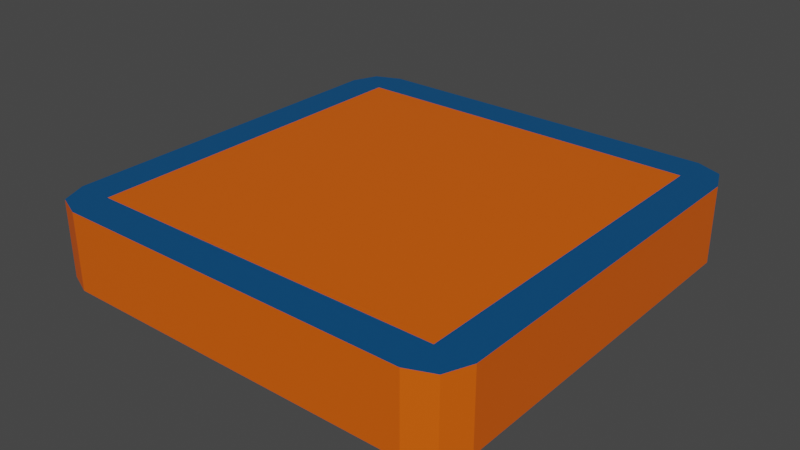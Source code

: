 # Source: untitled.blend  (saved by Blender 3.4.6; exported with 4.5.12 LTS)
import bpy
from mathutils import Matrix  # noqa: F401  (used for matrix-valued properties, if any)

bpy.ops.wm.read_factory_settings(use_empty=True)
scene = bpy.context.scene
scene.name = 'Scene'

# ---- collections
col_collection = bpy.data.collections.new('Collection'); scene.collection.children.link(col_collection)

# ---- materials (node trees are filled in below, after node groups)
mat_material_001 = bpy.data.materials.new('Material.001')
mat_material_001.use_transparent_shadow = False
mat_material_002 = bpy.data.materials.new('Material.002')
mat_material_002.use_transparent_shadow = False

# ---- material node trees
mat_material_001.use_nodes = True; mat_material_001.node_tree.nodes.clear()
_N = mat_material_001.node_tree.nodes; _L = mat_material_001.node_tree.links
n0 = _N.new('ShaderNodeBsdfPrincipled'); n0.name = 'Principled BSDF'; n0.location = (10, 300)
n0.distribution = 'GGX'
n0.subsurface_method = 'RANDOM_WALK_SKIN'
n0.inputs[0].default_value = (0.8, 0.1123, 0.0, 1.0)
n0.inputs[3].default_value = 1.45
n0.inputs[27].default_value = (0.0, 0.0, 0.0, 1.0)
n0.inputs[28].default_value = 1.0
n1 = _N.new('ShaderNodeOutputMaterial'); n1.name = 'Material Output'; n1.location = (300, 300)
_L.new(n0.outputs[0], n1.inputs[0])
n1.is_active_output = True
mat_material_002.use_nodes = True; mat_material_002.node_tree.nodes.clear()
_N = mat_material_002.node_tree.nodes; _L = mat_material_002.node_tree.links
n0 = _N.new('ShaderNodeBsdfPrincipled'); n0.name = 'Principled BSDF'; n0.location = (10, 300)
n0.distribution = 'GGX'
n0.subsurface_method = 'RANDOM_WALK_SKIN'
n0.inputs[0].default_value = (0.0, 0.07382, 0.2079, 1.0)
n0.inputs[3].default_value = 1.45
n0.inputs[27].default_value = (0.0, 0.0, 0.0, 1.0)
n0.inputs[28].default_value = 1.0
n1 = _N.new('ShaderNodeOutputMaterial'); n1.name = 'Material Output'; n1.location = (300, 300)
_L.new(n0.outputs[0], n1.inputs[0])
n1.is_active_output = True

# ---- world
world_world = bpy.data.worlds.new('World'); scene.world = world_world
world_world.use_nodes = True; world_world.node_tree.nodes.clear()
_N = world_world.node_tree.nodes; _L = world_world.node_tree.links
n0 = _N.new('ShaderNodeOutputWorld'); n0.name = 'World Output'; n0.location = (300, 300)
n1 = _N.new('ShaderNodeBackground'); n1.name = 'Background'; n1.location = (10, 300)
n1.inputs[0].default_value = (0.05088, 0.05088, 0.05088, 1.0)
_L.new(n1.outputs[0], n0.inputs[0])
n0.is_active_output = True
world_world.color = (0.05088, 0.05088, 0.05088)
world_world.use_sun_shadow = False
world_world.sun_shadow_jitter_overblur = 0.0

# ---- meshes
me_cube_001 = bpy.data.meshes.new('Cube.001')
me_cube_001.from_pydata([(-0.8318, 1.0, -0.1776), (-1.0, 0.8318, -0.1776), (-1.0, 0.8318, 0.1776), (1.0, -0.8318, 0.1776), (0.8318, 0.8318, 0.1776), (0.8318, -0.8318, 0.1776), (-0.8318, 0.8318, 0.1776), (-0.8318, -0.8318, 0.1776), (-0.8318, 0.8318, -0.1776), (-0.8318, -0.8318, -0.1776), (0.8318, 0.8318, -0.1776), (0.8318, -0.8318, -0.1776), (-0.8318, -1.0, -0.1776), (-1.0, -0.8318, -0.1776), (-0.9507, -0.9507, -0.1776), (-1.0, -0.8318, 0.1776), (-0.8318, -1.0, 0.1776), (-0.9507, -0.9507, 0.1776), (-0.9507, 0.9507, -0.1776), (-0.8318, 1.0, 0.1776), (-0.9507, 0.9507, 0.1776), (1.0, -0.8318, -0.1776), (0.8318, -1.0, -0.1776), (0.9507, -0.9507, -0.1776), (0.8318, -1.0, 0.1776), (0.9507, -0.9507, 0.1776), (0.8318, 1.0, -0.1776), (1.0, 0.8318, -0.1776), (0.9507, 0.9507, -0.1776), (1.0, 0.8318, 0.1776), (0.8318, 1.0, 0.1776), (0.9507, 0.9507, 0.1776)], [], [(19, 20, 2, 6), (29, 31, 30, 4), (3, 5, 24, 25), (13, 9, 12, 14), (5, 7, 16, 24), (7, 15, 17, 16), (9, 11, 22, 12), (11, 21, 23, 22), (22, 24, 16, 12), (1, 18, 0, 8), (0, 19, 30, 26), (0, 26, 10, 8), (8, 10, 11, 9), (1, 8, 9, 13), (30, 19, 6, 4), (4, 6, 7, 5), (29, 4, 5, 3), (6, 2, 15, 7), (10, 27, 21, 11), (26, 28, 27, 10), (27, 29, 3, 21), (13, 15, 2, 1), (12, 16, 17, 14), (14, 17, 15, 13), (19, 0, 18, 20), (20, 18, 1, 2), (29, 27, 28, 31), (31, 28, 26, 30), (24, 22, 23, 25), (25, 23, 21, 3)])
me_cube_001.polygons.foreach_set('material_index', [1, 1, 1, 0, 1, 1, 0, 0, 0, 0, 0, 0, 0, 0, 1, 0, 1, 1, 0, 0, 0, 0, 0, 0, 0, 0, 0, 0, 0, 0])
_uv = me_cube_001.uv_layers.new(name='UVMap')
_uv.uv.foreach_set('vector', [0.7917, 0.5, 0.8506, 0.5244, 0.875, 0.5833, 0.7917, 0.5833, 0.625, 0.5833, 0.6494, 0.5244, 0.7083, 0.5, 0.7083, 0.5833, 0.625, 0.6667, 0.7083, 0.6667, 0.7083, 0.75, 0.6494, 0.7256, 0.125, 0.6667, 0.2083, 0.6667, 0.2083, 0.75, 0.1494, 0.7256, 0.7083, 0.6667, 0.7917, 0.6667, 0.7917, 0.75, 0.7083, 0.75, 0.7917, 0.6667, 0.875, 0.6667, 0.8506, 0.7256, 0.7917, 0.75, 0.2083, 0.6667, 0.2917, 0.6667, 0.2917, 0.75, 0.2083, 0.75, 0.2917, 0.6667, 0.375, 0.6667, 0.3506, 0.7256, 0.2917, 0.75, 0.375, 0.8333, 0.625, 0.8333, 0.625, 0.9167, 0.375, 0.9167, 0.125, 0.5833, 0.1494, 0.5244, 0.2083, 0.5, 0.2083, 0.5833, 0.375, 0.3333, 0.625, 0.3333, 0.625, 0.4167, 0.375, 0.4167, 0.2083, 0.5, 0.2917, 0.5, 0.2917, 0.5833, 0.2083, 0.5833, 0.2083, 0.5833, 0.2917, 0.5833, 0.2917, 0.6667, 0.2083, 0.6667, 0.125, 0.5833, 0.2083, 0.5833, 0.2083, 0.6667, 0.125, 0.6667, 0.7083, 0.5, 0.7917, 0.5, 0.7917, 0.5833, 0.7083, 0.5833, 0.7083, 0.5833, 0.7917, 0.5833, 0.7917, 0.6667, 0.7083, 0.6667, 0.625, 0.5833, 0.7083, 0.5833, 0.7083, 0.6667, 0.625, 0.6667, 0.7917, 0.5833, 0.875, 0.5833, 0.875, 0.6667, 0.7917, 0.6667, 0.2917, 0.5833, 0.375, 0.5833, 0.375, 0.6667, 0.2917, 0.6667, 0.2917, 0.5, 0.3506, 0.5244, 0.375, 0.5833, 0.2917, 0.5833, 0.375, 0.5833, 0.625, 0.5833, 0.625, 0.6667, 0.375, 0.6667, 0.375, 0.08333, 0.625, 0.08333, 0.625, 0.1667, 0.375, 0.1667, 0.375, 0.9167, 0.625, 0.9167, 0.625, 1.0, 0.375, 1.0, 0.375, 0.0, 0.625, 0.0, 0.625, 0.08333, 0.375, 0.08333, 0.625, 0.3333, 0.375, 0.3333, 0.375, 0.25, 0.625, 0.25, 0.625, 0.25, 0.375, 0.25, 0.375, 0.1667, 0.625, 0.1667, 0.625, 0.5833, 0.375, 0.5833, 0.375, 0.5, 0.625, 0.5, 0.625, 0.5, 0.375, 0.5, 0.375, 0.4167, 0.625, 0.4167, 0.625, 0.8333, 0.375, 0.8333, 0.375, 0.75, 0.625, 0.75, 0.625, 0.75, 0.375, 0.75, 0.375, 0.6667, 0.625, 0.6667])
me_cube_001.materials.append(mat_material_001)
me_cube_001.materials.append(mat_material_002)
me_cube_001.use_mirror_y = True
me_cube_001.update()

# ---- objects
ob_cube = bpy.data.objects.new('Cube', me_cube_001)

# ---- transforms, parenting, visibility, modifiers, constraints
ob_cube.location = (0.0, 0.0, 0.0)
ob_cube.use_mesh_mirror_y = True

# ---- collection membership
col_collection.objects.link(ob_cube)

# ---- scene / render settings (as saved in the file)
scene.frame_start = 1; scene.frame_end = 250; scene.frame_set(229)
scene.render.engine = 'BLENDER_EEVEE_NEXT'
scene.cycles.sampling_pattern = 'TABULATED_SOBOL'
scene.cycles.use_light_tree = False
scene.view_settings.view_transform = 'Filmic'
bpy.context.view_layer.update()

# ---- added for rendering (the .blend has no active camera and no usable light): camera, sun
cam_auto = bpy.data.cameras.new('AutoCamera')
cam_auto.lens = 50.0
cam_auto.sensor_width = 36.0
cam_auto.clip_end = 1000.0
ob_auto_camera = bpy.data.objects.new('AutoCamera', cam_auto)
scene.collection.objects.link(ob_auto_camera)
ob_auto_camera.location = (2.63748, -3.16498, 2.10998)
ob_auto_camera.rotation_euler = (1.09748, -7.21219e-08, 0.694738)
scene.camera = ob_auto_camera
light_auto_sun = bpy.data.lights.new('AutoSun', 'SUN')
light_auto_sun.energy = 3.0
light_auto_sun.angle = 0.0523599
ob_auto_sun = bpy.data.objects.new('AutoSun', light_auto_sun)
scene.collection.objects.link(ob_auto_sun)
ob_auto_sun.rotation_euler = (0.872665, 0.174533, 0.523599)
bpy.context.view_layer.update()

